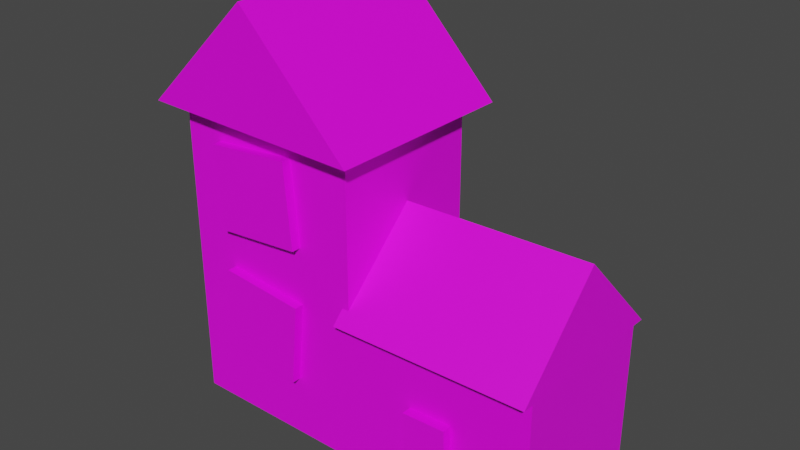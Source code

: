 # Source: house.blend  (saved by Blender 3.0.42; exported with 4.5.12 LTS)
import bpy
from mathutils import Matrix  # noqa: F401  (used for matrix-valued properties, if any)

bpy.ops.wm.read_factory_settings(use_empty=True)
scene = bpy.context.scene
scene.name = 'Scene'

# ---- collections
col_collection = bpy.data.collections.new('Collection'); scene.collection.children.link(col_collection)

# ---- images (referenced by path relative to the original .blend; pixels are not part of the script)
import os
ASSET_DIR = os.environ.get("B2B_ASSET_DIR", "")  # directory of the original .blend (textures are referenced by path, not embedded)
HERE = os.path.dirname(os.path.abspath(__file__))  # packed textures are extracted next to this script under _unpacked/

def load_image(name, relpath, width, height, colorspace="sRGB"):
    """Load a texture the original file referenced (path relative to the .blend, or extracted next to this script)."""
    p = next((c for c in (os.path.join(HERE, relpath), os.path.join(ASSET_DIR, relpath)) if relpath and os.path.exists(c)), "")
    if p:
        img = bpy.data.images.load(p, check_existing=True)
        img.name = name
    else:  # same state as the original file: an image datablock whose file is absent (Cycles renders it pink)
        img = bpy.data.images.new(name, width, height)
        img.source = "FILE"
        img.filepath = "//" + (relpath or name)
    img.colorspace_settings.name = colorspace
    return img
img_house_texture = load_image('house_texture', 'house_texture.png', 1024, 1024, 'sRGB')

# ---- materials (node trees are filled in below, after node groups)
mat_texture = bpy.data.materials.new('texture')
mat_texture.use_transparent_shadow = False

# ---- material node trees
mat_texture.use_nodes = True; mat_texture.node_tree.nodes.clear()
_N = mat_texture.node_tree.nodes; _L = mat_texture.node_tree.links
n0 = _N.new('ShaderNodeBsdfPrincipled'); n0.name = 'Principled BSDF'; n0.location = (10, 300)
n0.distribution = 'GGX'
n0.subsurface_method = 'RANDOM_WALK_SKIN'
n0.inputs[3].default_value = 1.45
n0.inputs[27].default_value = (0.0, 0.0, 0.0, 1.0)
n0.inputs[28].default_value = 1.0
n1 = _N.new('ShaderNodeOutputMaterial'); n1.name = 'Material Output'; n1.location = (300, 300)
n2 = _N.new('ShaderNodeTexImage'); n2.name = 'Image Texture'; n2.location = (-280, 280)
n2.image = img_house_texture
_L.new(n0.outputs[0], n1.inputs[0])
_L.new(n2.outputs[0], n0.inputs[0])
n1.is_active_output = True

# ---- world
world_world = bpy.data.worlds.new('World'); scene.world = world_world
world_world.use_nodes = True; world_world.node_tree.nodes.clear()
_N = world_world.node_tree.nodes; _L = world_world.node_tree.links
n0 = _N.new('ShaderNodeOutputWorld'); n0.name = 'World Output'; n0.location = (300, 300)
n1 = _N.new('ShaderNodeBackground'); n1.name = 'Background'; n1.location = (10, 300)
n1.inputs[0].default_value = (0.05088, 0.05088, 0.05088, 1.0)
_L.new(n1.outputs[0], n0.inputs[0])
n0.is_active_output = True
world_world.color = (0.05088, 0.05088, 0.05088)
world_world.use_sun_shadow = False
world_world.sun_shadow_jitter_overblur = 0.0

# ---- meshes
me_cube = bpy.data.meshes.new('Cube')
me_cube.from_pydata([(2.424, 1.0, 3.207), (2.424, 1.0, 1.207), (2.424, -1.0, 3.207), (2.424, -1.0, 1.207), (-2.424, 1.0, 3.207), (-2.424, 1.0, 1.207), (-2.424, -1.0, 3.207), (-2.424, -1.0, 1.207), (-2.424, 0.0, 1.207), (0.0, 1.0, 1.207), (2.424, 1.0, 2.207), (-2.424, -1.0, 2.207), (2.424, -1.0, 2.207), (-2.424, 1.0, 2.207), (0.0, -1.0, 3.207), (2.424, 0.0, 3.207), (0.0, -1.0, 1.207), (0.0, 1.0, 3.207), (2.424, 0.0, 1.207), (0.0, 1.0, 2.207), (0.0, 0.0, 1.207), (0.0, -1.0, 2.207), (0.0, 0.0, 3.207), (0.0, -1.0, 5.217), (-2.424, -1.0, 5.217), (-2.424, 0.0, 5.217), (-2.424, 1.0, 5.217), (0.0, 1.0, 5.217), (0.0, 0.0, 5.217)], [], [(25, 24, 23, 28, 27, 26), (22, 14, 2, 15, 0, 17), (3, 12, 2, 14, 21, 16), (18, 3, 16, 20, 9, 1), (5, 13, 4, 26, 27, 17, 19, 9), (20, 16, 7, 8, 5, 9), (15, 2, 12, 3, 18, 1, 10, 0), (19, 17, 0, 10, 1, 9), (14, 22, 17, 27, 28, 23), (21, 14, 23, 24, 6, 11, 7, 16), (4, 13, 5, 8, 7, 11, 6, 24, 25, 26)])
_uv = me_cube.uv_layers.new(name='UVMap')
_uv.uv.foreach_set('vector', [0.2666, 0.428, 0.2673, 0.3676, 0.4137, 0.3692, 0.4131, 0.4296, 0.4124, 0.49, 0.266, 0.4883, 0.5345, 0.4309, 0.5351, 0.3705, 0.6816, 0.3721, 0.6809, 0.4325, 0.6802, 0.4929, 0.5338, 0.4913, 0.6829, 0.2514, 0.6822, 0.3117, 0.6816, 0.3721, 0.5351, 0.3705, 0.5358, 0.3101, 0.5365, 0.2497, 0.9906, 0.5606, 0.9906, 0.621, 0.8441, 0.621, 0.8441, 0.5606, 0.8441, 0.5002, 0.9906, 0.5002, 0.2633, 0.7306, 0.264, 0.6702, 0.2646, 0.6098, 0.266, 0.4883, 0.4124, 0.49, 0.411, 0.6114, 0.4104, 0.6718, 0.4097, 0.7322, 0.4171, 0.06658, 0.4164, 0.127, 0.27, 0.1254, 0.2706, 0.06496, 0.2713, 0.004573, 0.4177, 0.006189, 0.6809, 0.4325, 0.6816, 0.3721, 0.742, 0.3728, 0.8023, 0.3735, 0.8017, 0.4339, 0.801, 0.4943, 0.7406, 0.4936, 0.6802, 0.4929, 0.5331, 0.5517, 0.5338, 0.4913, 0.6802, 0.4929, 0.6796, 0.5533, 0.6789, 0.6137, 0.5325, 0.6121, 0.5351, 0.3705, 0.5345, 0.4309, 0.5338, 0.4913, 0.4124, 0.49, 0.4131, 0.4296, 0.4137, 0.3692, 0.4157, 0.1874, 0.4151, 0.2478, 0.4137, 0.3692, 0.2673, 0.3676, 0.2686, 0.2461, 0.2693, 0.1857, 0.27, 0.1254, 0.4164, 0.127, 0.1445, 0.487, 0.08415, 0.4863, 0.02376, 0.4857, 0.02443, 0.4253, 0.02509, 0.3649, 0.08549, 0.3656, 0.1459, 0.3662, 0.2673, 0.3676, 0.2666, 0.428, 0.266, 0.4883])
me_cube.materials.append(mat_texture)
me_cube.use_remesh_preserve_volume = False
me_cube.use_remesh_preserve_attributes = False
me_cube.use_mirror_vertex_groups = False
me_cube.update()
me_cube_002 = bpy.data.meshes.new('Cube.002')
me_cube_002.from_pydata([(-0.1089, 0.01043, 4.329), (-0.08729, 1.16, 3.139), (-0.08838, -1.16, 3.199), (2.412, 0.01043, 4.375), (2.434, 1.16, 3.185), (2.433, -1.16, 3.245)], [], [(1, 2, 0), (3, 4, 1, 0), (2, 5, 3, 0), (3, 5, 4), (2, 1, 4, 5)])
_uv = me_cube_002.uv_layers.new(name='UVMap')
_uv.uv.foreach_set('vector', [0.4666, 0.768, 0.5376, 0.6982, 0.5376, 0.768, 0.5376, 0.8763, 0.4666, 0.8763, 0.4666, 0.768, 0.5376, 0.768, 0.3669, 0.768, 0.3669, 0.8763, 0.2971, 0.8763, 0.2971, 0.768, 0.5376, 0.8763, 0.5376, 0.9461, 0.4666, 0.8763, 0.3669, 0.768, 0.4666, 0.768, 0.4666, 0.8763, 0.3669, 0.8763])
me_cube_002.materials.append(mat_texture)
me_cube_002.use_remesh_fix_poles = True
me_cube_002.use_remesh_preserve_attributes = False
me_cube_002.update()
me_cube_003 = bpy.data.meshes.new('Cube.003')
me_cube_003.from_pydata([(-1.193, 1.278, 6.691), (0.2245, 1.275, 5.223), (-2.655, 1.281, 5.279), (-1.198, -1.243, 6.691), (0.2195, -1.246, 5.223), (-2.66, -1.24, 5.279)], [], [(1, 2, 0), (3, 4, 1, 0), (2, 5, 3, 0), (3, 5, 4), (2, 1, 4, 5)])
_uv = me_cube_003.uv_layers.new(name='UVMap')
_uv.uv.foreach_set('vector', [0.2549, 0.877, 0.3682, 0.9889, 0.2558, 0.9898, 0.1164, 0.9909, 0.1155, 0.8782, 0.2549, 0.877, 0.2558, 0.9898, 0.2536, 0.7178, 0.1142, 0.719, 0.1133, 0.6066, 0.2527, 0.6055, 0.1164, 0.9909, 0.004062, 0.9918, 0.1155, 0.8782, 0.2536, 0.7178, 0.2549, 0.877, 0.1155, 0.8782, 0.1142, 0.719])
me_cube_003.materials.append(mat_texture)
me_cube_003.use_remesh_fix_poles = True
me_cube_003.use_remesh_preserve_attributes = False
me_cube_003.update()
me_cube_004 = bpy.data.meshes.new('Cube.004')
me_cube_004.from_pydata([(0.9119, -1.119, 1.3), (0.8709, -1.119, 2.363), (0.9119, -0.9594, 1.3), (0.8709, -0.9594, 2.363), (1.469, -1.119, 1.321), (1.428, -1.119, 2.385), (1.469, -0.9594, 1.321), (1.428, -0.9594, 2.385)], [], [(0, 1, 3, 2), (2, 3, 7, 6), (6, 7, 5, 4), (4, 5, 1, 0), (2, 6, 4, 0), (7, 3, 1, 5)])
_uv = me_cube_004.uv_layers.new(name='UVMap')
_uv.uv.foreach_set('vector', [0.9736, 0.8891, 0.9736, 0.9609, 0.9628, 0.9609, 0.9628, 0.8891, 0.9628, 0.8891, 0.9628, 0.9609, 0.9252, 0.9609, 0.9252, 0.8891, 0.9252, 0.8891, 0.9252, 0.9609, 0.9144, 0.9609, 0.9144, 0.8891, 0.9252, 0.8784, 0.9252, 0.8065, 0.9628, 0.8065, 0.9628, 0.8784, 0.9628, 0.8891, 0.9252, 0.8891, 0.9252, 0.8784, 0.9628, 0.8784, 0.9252, 0.9609, 0.9628, 0.9609, 0.9628, 0.9717, 0.9252, 0.9717])
me_cube_004.materials.append(mat_texture)
me_cube_004.use_remesh_fix_poles = True
me_cube_004.use_remesh_preserve_attributes = False
me_cube_004.update()
me_cube_005 = bpy.data.meshes.new('Cube.005')
me_cube_005.from_pydata([(-1.918, -1.119, 2.109), (-1.816, -1.119, 3.168), (-1.918, -0.9594, 2.109), (-1.816, -0.9594, 3.168), (-0.8116, -1.119, 2.002), (-0.7096, -1.119, 3.062), (-0.8116, -0.9594, 2.002), (-0.7096, -0.9594, 3.062)], [], [(0, 1, 3, 2), (2, 3, 7, 6), (6, 7, 5, 4), (4, 5, 1, 0), (2, 6, 4, 0), (7, 3, 1, 5)])
_uv = me_cube_005.uv_layers.new(name='UVMap')
_uv.uv.foreach_set('vector', [0.7297, 0.8558, 0.7966, 0.8558, 0.7966, 0.8658, 0.7297, 0.8658, 0.7297, 0.8658, 0.7966, 0.8658, 0.7966, 0.9357, 0.7297, 0.9357, 0.7297, 0.9357, 0.7966, 0.9357, 0.7966, 0.9457, 0.7297, 0.9457, 0.8736, 0.9357, 0.8066, 0.9357, 0.8066, 0.8658, 0.8736, 0.8658, 0.7297, 0.8658, 0.7297, 0.9357, 0.7197, 0.9357, 0.7197, 0.8658, 0.7966, 0.9357, 0.7966, 0.8658, 0.8066, 0.8658, 0.8066, 0.9357])
me_cube_005.materials.append(mat_texture)
me_cube_005.use_remesh_fix_poles = True
me_cube_005.use_remesh_preserve_attributes = False
me_cube_005.update()
me_cube_006 = bpy.data.meshes.new('Cube.006')
me_cube_006.from_pydata([(-1.821, -1.119, 3.699), (-1.913, -1.119, 4.76), (-1.821, -0.9594, 3.699), (-1.913, -0.9594, 4.76), (-0.714, -1.119, 3.795), (-0.8063, -1.119, 4.856), (-0.714, -0.9594, 3.795), (-0.8063, -0.9594, 4.856)], [], [(0, 1, 3, 2), (2, 3, 7, 6), (6, 7, 5, 4), (4, 5, 1, 0), (2, 6, 4, 0), (7, 3, 1, 5)])
_uv = me_cube_006.uv_layers.new(name='UVMap')
_uv.uv.foreach_set('vector', [0.8301, 0.3787, 0.9014, 0.3781, 0.9014, 0.3888, 0.8302, 0.3893, 0.8302, 0.3893, 0.9014, 0.3888, 0.902, 0.4631, 0.8308, 0.4637, 0.8308, 0.4637, 0.902, 0.4631, 0.9021, 0.4738, 0.8309, 0.4743, 0.9839, 0.4625, 0.9127, 0.463, 0.9121, 0.3887, 0.9833, 0.3881, 0.8302, 0.3893, 0.8308, 0.4637, 0.8201, 0.4638, 0.8196, 0.3894, 0.902, 0.4631, 0.9014, 0.3888, 0.9121, 0.3887, 0.9127, 0.463])
me_cube_006.materials.append(mat_texture)
me_cube_006.use_remesh_fix_poles = True
me_cube_006.use_remesh_preserve_attributes = False
me_cube_006.update()
me_cube_007 = bpy.data.meshes.new('Cube.007')
me_cube_007.from_pydata([(0.559, 0.9486, 1.31), (0.5615, 0.9486, 2.377), (0.559, 1.108, 1.31), (0.5615, 1.108, 2.377), (1.779, 0.9486, 1.307), (1.781, 0.9486, 2.374), (1.779, 1.108, 1.307), (1.781, 1.108, 2.374)], [], [(0, 1, 3, 2), (2, 3, 7, 6), (6, 7, 5, 4), (4, 5, 1, 0), (2, 6, 4, 0), (7, 3, 1, 5)])
_uv = me_cube_007.uv_layers.new(name='UVMap')
_uv.uv.foreach_set('vector', [0.6608, 0.748, 0.6608, 0.8156, 0.6508, 0.8156, 0.6508, 0.748, 0.6608, 0.7379, 0.6608, 0.6703, 0.7381, 0.6703, 0.7381, 0.7379, 0.7481, 0.748, 0.7481, 0.8156, 0.7381, 0.8156, 0.7381, 0.748, 0.7381, 0.748, 0.7381, 0.8156, 0.6608, 0.8156, 0.6608, 0.748, 0.6608, 0.7379, 0.7381, 0.7379, 0.7381, 0.748, 0.6608, 0.748, 0.7381, 0.8256, 0.6608, 0.8256, 0.6608, 0.8156, 0.7381, 0.8156])
me_cube_007.materials.append(mat_texture)
me_cube_007.use_remesh_fix_poles = True
me_cube_007.use_remesh_preserve_attributes = False
me_cube_007.update()
me_cube_008 = bpy.data.meshes.new('Cube.008')
me_cube_008.from_pydata([(-2.154, 0.9486, 1.705), (-2.151, 0.9486, 3.102), (-2.154, 1.108, 1.705), (-2.151, 1.108, 3.102), (-0.345, 0.9486, 1.701), (-0.3418, 0.9486, 3.097), (-0.345, 1.108, 1.701), (-0.3418, 1.108, 3.097)], [], [(0, 1, 3, 2), (2, 3, 7, 6), (6, 7, 5, 4), (4, 5, 1, 0), (2, 6, 4, 0), (7, 3, 1, 5)])
_uv = me_cube_008.uv_layers.new(name='UVMap')
_uv.uv.foreach_set('vector', [0.8707, 0.6461, 0.779, 0.6461, 0.779, 0.6357, 0.8707, 0.6357, 0.8811, 0.6461, 0.9728, 0.6461, 0.9728, 0.7649, 0.8811, 0.7649, 0.8707, 0.7753, 0.779, 0.7753, 0.779, 0.7649, 0.8707, 0.7649, 0.8707, 0.7649, 0.779, 0.7649, 0.779, 0.6461, 0.8707, 0.6461, 0.8811, 0.6461, 0.8811, 0.7649, 0.8707, 0.7649, 0.8707, 0.6461, 0.7685, 0.7649, 0.7685, 0.6461, 0.779, 0.6461, 0.779, 0.7649])
me_cube_008.materials.append(mat_texture)
me_cube_008.use_remesh_fix_poles = True
me_cube_008.use_remesh_preserve_attributes = False
me_cube_008.update()

# ---- objects
ob_cube = bpy.data.objects.new('Cube', me_cube)
ob_cube_002 = bpy.data.objects.new('Cube.002', me_cube_002)
ob_cube_001 = bpy.data.objects.new('Cube.001', me_cube_003)
ob_cube_003 = bpy.data.objects.new('Cube.003', me_cube_004)
ob_cube_004 = bpy.data.objects.new('Cube.004', me_cube_005)
ob_cube_005 = bpy.data.objects.new('Cube.005', me_cube_006)
ob_cube_006 = bpy.data.objects.new('Cube.006', me_cube_007)
ob_cube_007 = bpy.data.objects.new('Cube.007', me_cube_008)

# ---- transforms, parenting, visibility, modifiers, constraints
ob_cube.location = (0.0, 0.0, -1.206)
ob_cube.lock_rotations_4d = False
ob_cube.empty_display_type = 'ARROWS'
ob_cube.lineart.crease_threshold = 0.0
ob_cube_002.location = (0.0, 0.0, -1.308)
ob_cube_001.location = (0.0, 0.0, -1.344)
ob_cube_003.location = (0.0, 0.0, -1.206)
ob_cube_004.location = (0.0, 0.0, -1.206)
ob_cube_005.location = (0.0, 0.0, -1.206)
ob_cube_006.location = (0.0, 0.0, -1.193)
ob_cube_007.location = (0.0, 0.0, -1.206)

# ---- collection membership
col_collection.objects.link(ob_cube)
col_collection.objects.link(ob_cube_002)
col_collection.objects.link(ob_cube_001)
col_collection.objects.link(ob_cube_003)
col_collection.objects.link(ob_cube_004)
col_collection.objects.link(ob_cube_005)
col_collection.objects.link(ob_cube_006)
col_collection.objects.link(ob_cube_007)

# ---- scene / render settings (as saved in the file)
scene.frame_start = 1; scene.frame_end = 250; scene.frame_set(74)
scene.render.engine = 'BLENDER_EEVEE_NEXT'
scene.cycles.sampling_pattern = 'TABULATED_SOBOL'
scene.cycles.use_light_tree = False
scene.view_settings.view_transform = 'Filmic'
bpy.context.view_layer.update()

# ---- added for rendering (the .blend has no active camera and no usable light): camera, sun
cam_auto = bpy.data.cameras.new('AutoCamera')
cam_auto.lens = 50.0
cam_auto.sensor_width = 36.0
cam_auto.clip_end = 1000.0
ob_auto_camera = bpy.data.objects.new('AutoCamera', cam_auto)
scene.collection.objects.link(ob_auto_camera)
ob_auto_camera.location = (7.1079, -8.64774, 8.4508)
ob_auto_camera.rotation_euler = (1.09748, -7.21219e-08, 0.694738)
scene.camera = ob_auto_camera
light_auto_sun = bpy.data.lights.new('AutoSun', 'SUN')
light_auto_sun.energy = 3.0
light_auto_sun.angle = 0.0523599
ob_auto_sun = bpy.data.objects.new('AutoSun', light_auto_sun)
scene.collection.objects.link(ob_auto_sun)
ob_auto_sun.rotation_euler = (0.872665, 0.174533, 0.523599)
bpy.context.view_layer.update()
